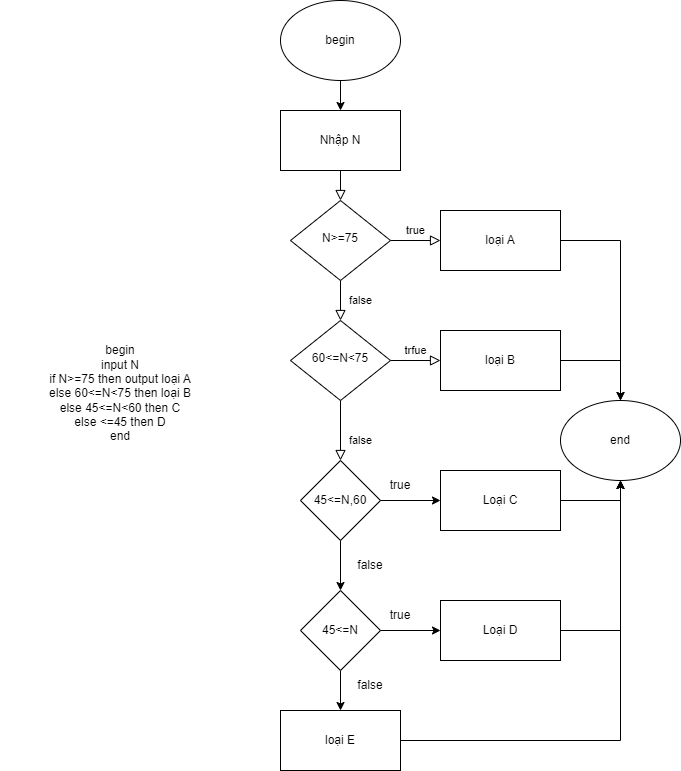

The diagram above was exported from draw.io. Its source (the exported page's mxGraphModel, read from the mxfile embedded in the PNG):
<mxGraphModel dx="1038" dy="1690" grid="1" gridSize="10" guides="1" tooltips="1" connect="1" arrows="1" fold="1" page="1" pageScale="1" pageWidth="827" pageHeight="1169" math="0" shadow="0">
  <root>
    <mxCell id="WIyWlLk6GJQsqaUBKTNV-0" />
    <mxCell id="WIyWlLk6GJQsqaUBKTNV-1" parent="WIyWlLk6GJQsqaUBKTNV-0" />
    <mxCell id="WIyWlLk6GJQsqaUBKTNV-2" value="" style="rounded=0;html=1;jettySize=auto;orthogonalLoop=1;fontSize=11;endArrow=block;endFill=0;endSize=8;strokeWidth=1;shadow=0;labelBackgroundColor=none;edgeStyle=orthogonalEdgeStyle;" parent="WIyWlLk6GJQsqaUBKTNV-1" target="WIyWlLk6GJQsqaUBKTNV-6" edge="1">
      <mxGeometry relative="1" as="geometry">
        <mxPoint x="340" y="110" as="sourcePoint" />
      </mxGeometry>
    </mxCell>
    <mxCell id="WIyWlLk6GJQsqaUBKTNV-4" value="false" style="rounded=0;html=1;jettySize=auto;orthogonalLoop=1;fontSize=11;endArrow=block;endFill=0;endSize=8;strokeWidth=1;shadow=0;labelBackgroundColor=none;edgeStyle=orthogonalEdgeStyle;" parent="WIyWlLk6GJQsqaUBKTNV-1" source="WIyWlLk6GJQsqaUBKTNV-6" target="WIyWlLk6GJQsqaUBKTNV-10" edge="1">
      <mxGeometry y="20" relative="1" as="geometry">
        <mxPoint as="offset" />
      </mxGeometry>
    </mxCell>
    <mxCell id="WIyWlLk6GJQsqaUBKTNV-5" value="true" style="edgeStyle=orthogonalEdgeStyle;rounded=0;html=1;jettySize=auto;orthogonalLoop=1;fontSize=11;endArrow=block;endFill=0;endSize=8;strokeWidth=1;shadow=0;labelBackgroundColor=none;" parent="WIyWlLk6GJQsqaUBKTNV-1" source="WIyWlLk6GJQsqaUBKTNV-6" edge="1">
      <mxGeometry y="10" relative="1" as="geometry">
        <mxPoint as="offset" />
        <mxPoint x="440" y="200" as="targetPoint" />
      </mxGeometry>
    </mxCell>
    <mxCell id="WIyWlLk6GJQsqaUBKTNV-6" value="N&amp;gt;=75" style="rhombus;whiteSpace=wrap;html=1;shadow=0;fontFamily=Helvetica;fontSize=12;align=center;strokeWidth=1;spacing=6;spacingTop=-4;" parent="WIyWlLk6GJQsqaUBKTNV-1" vertex="1">
      <mxGeometry x="290" y="160" width="100" height="80" as="geometry" />
    </mxCell>
    <mxCell id="WIyWlLk6GJQsqaUBKTNV-8" value="false" style="rounded=0;html=1;jettySize=auto;orthogonalLoop=1;fontSize=11;endArrow=block;endFill=0;endSize=8;strokeWidth=1;shadow=0;labelBackgroundColor=none;edgeStyle=orthogonalEdgeStyle;" parent="WIyWlLk6GJQsqaUBKTNV-1" source="WIyWlLk6GJQsqaUBKTNV-10" edge="1">
      <mxGeometry x="0.3333" y="20" relative="1" as="geometry">
        <mxPoint as="offset" />
        <mxPoint x="340" y="420" as="targetPoint" />
      </mxGeometry>
    </mxCell>
    <mxCell id="WIyWlLk6GJQsqaUBKTNV-9" value="trfue" style="edgeStyle=orthogonalEdgeStyle;rounded=0;html=1;jettySize=auto;orthogonalLoop=1;fontSize=11;endArrow=block;endFill=0;endSize=8;strokeWidth=1;shadow=0;labelBackgroundColor=none;" parent="WIyWlLk6GJQsqaUBKTNV-1" source="WIyWlLk6GJQsqaUBKTNV-10" edge="1">
      <mxGeometry y="10" relative="1" as="geometry">
        <mxPoint as="offset" />
        <mxPoint x="440" y="320" as="targetPoint" />
      </mxGeometry>
    </mxCell>
    <mxCell id="WIyWlLk6GJQsqaUBKTNV-10" value="60&amp;lt;=N&amp;lt;75" style="rhombus;whiteSpace=wrap;html=1;shadow=0;fontFamily=Helvetica;fontSize=12;align=center;strokeWidth=1;spacing=6;spacingTop=-4;" parent="WIyWlLk6GJQsqaUBKTNV-1" vertex="1">
      <mxGeometry x="290" y="280" width="100" height="80" as="geometry" />
    </mxCell>
    <mxCell id="gyOEi0mPzCFDntRl4vL5-1" value="" style="edgeStyle=orthogonalEdgeStyle;rounded=0;orthogonalLoop=1;jettySize=auto;html=1;" edge="1" parent="WIyWlLk6GJQsqaUBKTNV-1" source="gyOEi0mPzCFDntRl4vL5-0">
      <mxGeometry relative="1" as="geometry">
        <mxPoint x="340" y="70" as="targetPoint" />
      </mxGeometry>
    </mxCell>
    <mxCell id="gyOEi0mPzCFDntRl4vL5-0" value="begin" style="ellipse;whiteSpace=wrap;html=1;" vertex="1" parent="WIyWlLk6GJQsqaUBKTNV-1">
      <mxGeometry x="280" y="-40" width="120" height="80" as="geometry" />
    </mxCell>
    <mxCell id="gyOEi0mPzCFDntRl4vL5-2" value="Nhập N" style="rounded=0;whiteSpace=wrap;html=1;" vertex="1" parent="WIyWlLk6GJQsqaUBKTNV-1">
      <mxGeometry x="280" y="70" width="120" height="60" as="geometry" />
    </mxCell>
    <mxCell id="gyOEi0mPzCFDntRl4vL5-24" style="edgeStyle=orthogonalEdgeStyle;rounded=0;orthogonalLoop=1;jettySize=auto;html=1;exitX=1;exitY=0.5;exitDx=0;exitDy=0;entryX=0.5;entryY=0;entryDx=0;entryDy=0;" edge="1" parent="WIyWlLk6GJQsqaUBKTNV-1" source="gyOEi0mPzCFDntRl4vL5-3" target="gyOEi0mPzCFDntRl4vL5-13">
      <mxGeometry relative="1" as="geometry" />
    </mxCell>
    <mxCell id="gyOEi0mPzCFDntRl4vL5-3" value="loại A" style="rounded=0;whiteSpace=wrap;html=1;" vertex="1" parent="WIyWlLk6GJQsqaUBKTNV-1">
      <mxGeometry x="440" y="170" width="120" height="60" as="geometry" />
    </mxCell>
    <mxCell id="gyOEi0mPzCFDntRl4vL5-11" value="" style="edgeStyle=orthogonalEdgeStyle;rounded=0;orthogonalLoop=1;jettySize=auto;html=1;" edge="1" parent="WIyWlLk6GJQsqaUBKTNV-1" source="gyOEi0mPzCFDntRl4vL5-4" target="gyOEi0mPzCFDntRl4vL5-7">
      <mxGeometry relative="1" as="geometry" />
    </mxCell>
    <mxCell id="gyOEi0mPzCFDntRl4vL5-25" style="edgeStyle=orthogonalEdgeStyle;rounded=0;orthogonalLoop=1;jettySize=auto;html=1;exitX=1;exitY=0.5;exitDx=0;exitDy=0;entryX=0;entryY=0.5;entryDx=0;entryDy=0;" edge="1" parent="WIyWlLk6GJQsqaUBKTNV-1" source="gyOEi0mPzCFDntRl4vL5-4" target="gyOEi0mPzCFDntRl4vL5-6">
      <mxGeometry relative="1" as="geometry" />
    </mxCell>
    <mxCell id="gyOEi0mPzCFDntRl4vL5-4" value="45&amp;lt;=N,60" style="rhombus;whiteSpace=wrap;html=1;" vertex="1" parent="WIyWlLk6GJQsqaUBKTNV-1">
      <mxGeometry x="300" y="420" width="80" height="80" as="geometry" />
    </mxCell>
    <mxCell id="gyOEi0mPzCFDntRl4vL5-28" style="edgeStyle=orthogonalEdgeStyle;rounded=0;orthogonalLoop=1;jettySize=auto;html=1;exitX=1;exitY=0.5;exitDx=0;exitDy=0;entryX=0.5;entryY=0;entryDx=0;entryDy=0;" edge="1" parent="WIyWlLk6GJQsqaUBKTNV-1" source="gyOEi0mPzCFDntRl4vL5-5" target="gyOEi0mPzCFDntRl4vL5-13">
      <mxGeometry relative="1" as="geometry" />
    </mxCell>
    <mxCell id="gyOEi0mPzCFDntRl4vL5-5" value="loại B" style="rounded=0;whiteSpace=wrap;html=1;" vertex="1" parent="WIyWlLk6GJQsqaUBKTNV-1">
      <mxGeometry x="440" y="290" width="120" height="60" as="geometry" />
    </mxCell>
    <mxCell id="gyOEi0mPzCFDntRl4vL5-26" style="edgeStyle=orthogonalEdgeStyle;rounded=0;orthogonalLoop=1;jettySize=auto;html=1;exitX=1;exitY=0.5;exitDx=0;exitDy=0;entryX=0.5;entryY=1;entryDx=0;entryDy=0;" edge="1" parent="WIyWlLk6GJQsqaUBKTNV-1" source="gyOEi0mPzCFDntRl4vL5-6" target="gyOEi0mPzCFDntRl4vL5-13">
      <mxGeometry relative="1" as="geometry" />
    </mxCell>
    <mxCell id="gyOEi0mPzCFDntRl4vL5-6" value="Loại C" style="rounded=0;whiteSpace=wrap;html=1;" vertex="1" parent="WIyWlLk6GJQsqaUBKTNV-1">
      <mxGeometry x="440" y="430" width="120" height="60" as="geometry" />
    </mxCell>
    <mxCell id="gyOEi0mPzCFDntRl4vL5-10" value="" style="edgeStyle=orthogonalEdgeStyle;rounded=0;orthogonalLoop=1;jettySize=auto;html=1;" edge="1" parent="WIyWlLk6GJQsqaUBKTNV-1" source="gyOEi0mPzCFDntRl4vL5-7" target="gyOEi0mPzCFDntRl4vL5-8">
      <mxGeometry relative="1" as="geometry" />
    </mxCell>
    <mxCell id="gyOEi0mPzCFDntRl4vL5-12" value="" style="edgeStyle=orthogonalEdgeStyle;rounded=0;orthogonalLoop=1;jettySize=auto;html=1;" edge="1" parent="WIyWlLk6GJQsqaUBKTNV-1" source="gyOEi0mPzCFDntRl4vL5-7" target="gyOEi0mPzCFDntRl4vL5-9">
      <mxGeometry relative="1" as="geometry" />
    </mxCell>
    <mxCell id="gyOEi0mPzCFDntRl4vL5-7" value="45&amp;lt;=N" style="rhombus;whiteSpace=wrap;html=1;" vertex="1" parent="WIyWlLk6GJQsqaUBKTNV-1">
      <mxGeometry x="300" y="550" width="80" height="80" as="geometry" />
    </mxCell>
    <mxCell id="gyOEi0mPzCFDntRl4vL5-27" style="edgeStyle=orthogonalEdgeStyle;rounded=0;orthogonalLoop=1;jettySize=auto;html=1;entryX=0.5;entryY=1;entryDx=0;entryDy=0;" edge="1" parent="WIyWlLk6GJQsqaUBKTNV-1" source="gyOEi0mPzCFDntRl4vL5-8" target="gyOEi0mPzCFDntRl4vL5-13">
      <mxGeometry relative="1" as="geometry">
        <Array as="points">
          <mxPoint x="620" y="590" />
        </Array>
      </mxGeometry>
    </mxCell>
    <mxCell id="gyOEi0mPzCFDntRl4vL5-8" value="Loại D" style="rounded=0;whiteSpace=wrap;html=1;" vertex="1" parent="WIyWlLk6GJQsqaUBKTNV-1">
      <mxGeometry x="440" y="560" width="120" height="60" as="geometry" />
    </mxCell>
    <mxCell id="gyOEi0mPzCFDntRl4vL5-23" style="edgeStyle=orthogonalEdgeStyle;rounded=0;orthogonalLoop=1;jettySize=auto;html=1;entryX=0.5;entryY=1;entryDx=0;entryDy=0;" edge="1" parent="WIyWlLk6GJQsqaUBKTNV-1" source="gyOEi0mPzCFDntRl4vL5-9" target="gyOEi0mPzCFDntRl4vL5-13">
      <mxGeometry relative="1" as="geometry" />
    </mxCell>
    <mxCell id="gyOEi0mPzCFDntRl4vL5-9" value="loại E" style="rounded=0;whiteSpace=wrap;html=1;" vertex="1" parent="WIyWlLk6GJQsqaUBKTNV-1">
      <mxGeometry x="280" y="670" width="120" height="60" as="geometry" />
    </mxCell>
    <mxCell id="gyOEi0mPzCFDntRl4vL5-13" value="end" style="ellipse;whiteSpace=wrap;html=1;" vertex="1" parent="WIyWlLk6GJQsqaUBKTNV-1">
      <mxGeometry x="560" y="360" width="120" height="80" as="geometry" />
    </mxCell>
    <mxCell id="gyOEi0mPzCFDntRl4vL5-22" value="begin&lt;br&gt;input N&lt;br&gt;if N&amp;gt;=75 then output loại A&lt;br&gt;else 60&amp;lt;=N&amp;lt;75 then loại B&lt;br&gt;else 45&amp;lt;=N&amp;lt;60 then C&lt;br&gt;else &amp;lt;=45 then D&lt;br&gt;end" style="text;html=1;strokeColor=none;fillColor=none;align=center;verticalAlign=middle;whiteSpace=wrap;rounded=0;" vertex="1" parent="WIyWlLk6GJQsqaUBKTNV-1">
      <mxGeometry y="-5" width="240" height="715" as="geometry" />
    </mxCell>
    <mxCell id="gyOEi0mPzCFDntRl4vL5-29" value="true" style="text;html=1;strokeColor=none;fillColor=none;align=center;verticalAlign=middle;whiteSpace=wrap;rounded=0;" vertex="1" parent="WIyWlLk6GJQsqaUBKTNV-1">
      <mxGeometry x="370" y="430" width="60" height="30" as="geometry" />
    </mxCell>
    <mxCell id="gyOEi0mPzCFDntRl4vL5-30" value="false" style="text;html=1;strokeColor=none;fillColor=none;align=center;verticalAlign=middle;whiteSpace=wrap;rounded=0;" vertex="1" parent="WIyWlLk6GJQsqaUBKTNV-1">
      <mxGeometry x="340" y="510" width="60" height="30" as="geometry" />
    </mxCell>
    <mxCell id="gyOEi0mPzCFDntRl4vL5-31" value="true" style="text;html=1;strokeColor=none;fillColor=none;align=center;verticalAlign=middle;whiteSpace=wrap;rounded=0;" vertex="1" parent="WIyWlLk6GJQsqaUBKTNV-1">
      <mxGeometry x="370" y="560" width="60" height="30" as="geometry" />
    </mxCell>
    <mxCell id="gyOEi0mPzCFDntRl4vL5-32" value="false" style="text;html=1;strokeColor=none;fillColor=none;align=center;verticalAlign=middle;whiteSpace=wrap;rounded=0;" vertex="1" parent="WIyWlLk6GJQsqaUBKTNV-1">
      <mxGeometry x="340" y="630" width="60" height="30" as="geometry" />
    </mxCell>
  </root>
</mxGraphModel>